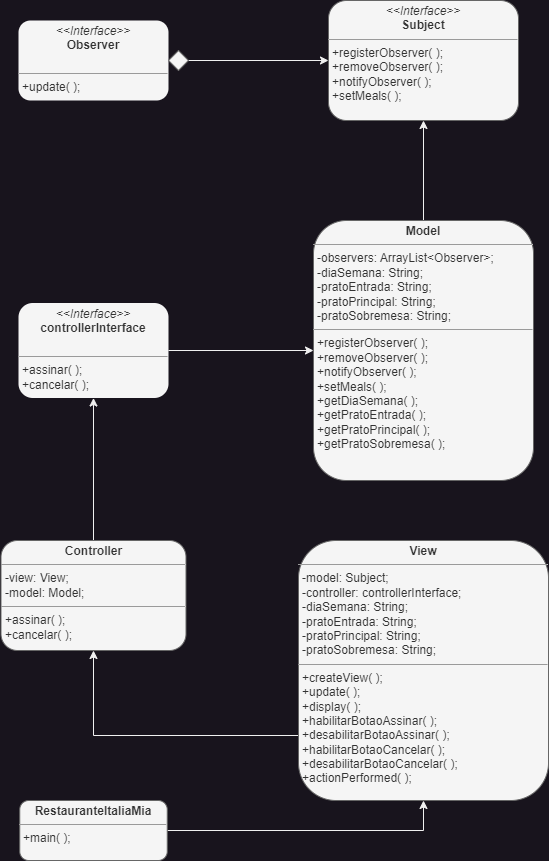

The diagram above was exported from draw.io. Its source (the exported page's mxGraphModel, read from the mxfile embedded in the PNG):
<mxGraphModel dx="839" dy="485" grid="1" gridSize="10" guides="1" tooltips="1" connect="1" arrows="1" fold="1" page="1" pageScale="1" pageWidth="827" pageHeight="1169" math="0" shadow="0">
  <root>
    <mxCell id="WIyWlLk6GJQsqaUBKTNV-0" />
    <mxCell id="WIyWlLk6GJQsqaUBKTNV-1" parent="WIyWlLk6GJQsqaUBKTNV-0" />
    <mxCell id="Kx9gWk9bv7yj2tnO-6JF-0" value="&lt;p style=&quot;margin:0px;margin-top:4px;text-align:center;&quot;&gt;&lt;i&gt;&amp;lt;&amp;lt;Interface&amp;gt;&amp;gt;&lt;/i&gt;&lt;br&gt;&lt;b&gt;Observer&lt;/b&gt;&lt;/p&gt;&lt;p style=&quot;margin:0px;margin-left:4px;&quot;&gt;&lt;br&gt;&lt;/p&gt;&lt;hr size=&quot;1&quot;&gt;&lt;p style=&quot;margin:0px;margin-left:4px;&quot;&gt;+update( );&lt;/p&gt;" style="verticalAlign=top;align=left;overflow=fill;fontSize=12;fontFamily=Helvetica;html=1;whiteSpace=wrap;fillColor=#f5f5f5;fontColor=#333333;strokeColor=none;rounded=1;" vertex="1" parent="WIyWlLk6GJQsqaUBKTNV-1">
      <mxGeometry x="110" y="160" width="150" height="80" as="geometry" />
    </mxCell>
    <mxCell id="Kx9gWk9bv7yj2tnO-6JF-1" value="&lt;p style=&quot;margin:0px;margin-top:4px;text-align:center;&quot;&gt;&lt;i&gt;&amp;lt;&amp;lt;Interface&amp;gt;&amp;gt;&lt;/i&gt;&lt;br&gt;&lt;b&gt;Subject&lt;/b&gt;&lt;/p&gt;&lt;hr size=&quot;1&quot;&gt;&lt;p style=&quot;margin:0px;margin-left:4px;&quot;&gt;&lt;/p&gt;&lt;p style=&quot;margin:0px;margin-left:4px;&quot;&gt;+registerObserver( );&lt;/p&gt;&lt;p style=&quot;margin:0px;margin-left:4px;&quot;&gt;+removeObserver( );&lt;/p&gt;&lt;p style=&quot;margin:0px;margin-left:4px;&quot;&gt;+notifyObserver( );&lt;br&gt;&lt;/p&gt;&lt;p style=&quot;margin:0px;margin-left:4px;&quot;&gt;+setMeals( );&lt;/p&gt;&lt;p style=&quot;margin:0px;margin-left:4px;&quot;&gt;&lt;br&gt;&lt;/p&gt;" style="verticalAlign=top;align=left;overflow=fill;fontSize=12;fontFamily=Helvetica;html=1;whiteSpace=wrap;fillColor=#f5f5f5;fontColor=#333333;strokeColor=#666666;rounded=1;" vertex="1" parent="WIyWlLk6GJQsqaUBKTNV-1">
      <mxGeometry x="420" y="140" width="190" height="120" as="geometry" />
    </mxCell>
    <mxCell id="Kx9gWk9bv7yj2tnO-6JF-4" style="edgeStyle=orthogonalEdgeStyle;rounded=0;orthogonalLoop=1;jettySize=auto;html=1;exitX=1;exitY=0.5;exitDx=0;exitDy=0;entryX=0;entryY=0.5;entryDx=0;entryDy=0;" edge="1" parent="WIyWlLk6GJQsqaUBKTNV-1" source="Kx9gWk9bv7yj2tnO-6JF-2" target="Kx9gWk9bv7yj2tnO-6JF-1">
      <mxGeometry relative="1" as="geometry" />
    </mxCell>
    <mxCell id="Kx9gWk9bv7yj2tnO-6JF-2" value="" style="rhombus;whiteSpace=wrap;html=1;align=left;verticalAlign=top;fillColor=#f5f5f5;fontColor=#333333;strokeColor=#666666;" vertex="1" parent="WIyWlLk6GJQsqaUBKTNV-1">
      <mxGeometry x="260" y="190" width="20" height="20" as="geometry" />
    </mxCell>
    <mxCell id="Kx9gWk9bv7yj2tnO-6JF-7" style="edgeStyle=orthogonalEdgeStyle;rounded=0;orthogonalLoop=1;jettySize=auto;html=1;exitX=0.5;exitY=0;exitDx=0;exitDy=0;entryX=0.5;entryY=1;entryDx=0;entryDy=0;strokeColor=none;dashed=1;" edge="1" parent="WIyWlLk6GJQsqaUBKTNV-1" source="Kx9gWk9bv7yj2tnO-6JF-6" target="Kx9gWk9bv7yj2tnO-6JF-1">
      <mxGeometry relative="1" as="geometry" />
    </mxCell>
    <mxCell id="Kx9gWk9bv7yj2tnO-6JF-8" style="edgeStyle=orthogonalEdgeStyle;rounded=0;orthogonalLoop=1;jettySize=auto;html=1;exitX=0.5;exitY=0;exitDx=0;exitDy=0;" edge="1" parent="WIyWlLk6GJQsqaUBKTNV-1" source="Kx9gWk9bv7yj2tnO-6JF-6">
      <mxGeometry relative="1" as="geometry">
        <mxPoint x="515" y="260" as="targetPoint" />
      </mxGeometry>
    </mxCell>
    <mxCell id="Kx9gWk9bv7yj2tnO-6JF-6" value="&lt;p style=&quot;margin:0px;margin-top:4px;text-align:center;&quot;&gt;&lt;b&gt;Model&lt;/b&gt;&lt;/p&gt;&lt;hr size=&quot;1&quot;&gt;&lt;p style=&quot;margin:0px;margin-left:4px;&quot;&gt;-observers: ArrayList&amp;lt;Observer&amp;gt;;&lt;/p&gt;&lt;p style=&quot;margin:0px;margin-left:4px;&quot;&gt;-diaSemana: String;&lt;/p&gt;&lt;p style=&quot;margin:0px;margin-left:4px;&quot;&gt;-pratoEntrada: String;&lt;br&gt;&lt;/p&gt;&lt;p style=&quot;margin:0px;margin-left:4px;&quot;&gt;-pratoPrincipal: String;&lt;br&gt;&lt;/p&gt;&lt;p style=&quot;margin:0px;margin-left:4px;&quot;&gt;-pratoSobremesa: String;&lt;br&gt;&lt;/p&gt;&lt;hr size=&quot;1&quot;&gt;&lt;p style=&quot;margin: 0px 0px 0px 4px;&quot;&gt;+registerObserver( );&lt;/p&gt;&lt;p style=&quot;margin: 0px 0px 0px 4px;&quot;&gt;+removeObserver( );&lt;/p&gt;&lt;p style=&quot;margin: 0px 0px 0px 4px;&quot;&gt;+notifyObserver( );&lt;br&gt;&lt;/p&gt;&lt;p style=&quot;margin: 0px 0px 0px 4px;&quot;&gt;+setMeals( );&lt;/p&gt;&lt;p style=&quot;margin: 0px 0px 0px 4px;&quot;&gt;+getDiaSemana( );&lt;/p&gt;&lt;p style=&quot;margin: 0px 0px 0px 4px;&quot;&gt;+getPratoEntrada( );&lt;br&gt;&lt;/p&gt;&lt;p style=&quot;margin: 0px 0px 0px 4px;&quot;&gt;+getPratoPrincipal( );&lt;br&gt;&lt;/p&gt;&lt;p style=&quot;margin: 0px 0px 0px 4px;&quot;&gt;+getPratoSobremesa( );&lt;br&gt;&lt;/p&gt;&lt;p style=&quot;margin: 0px 0px 0px 4px;&quot;&gt;&lt;br&gt;&lt;/p&gt;" style="verticalAlign=top;align=left;overflow=fill;fontSize=12;fontFamily=Helvetica;html=1;whiteSpace=wrap;fillColor=#f5f5f5;fontColor=#333333;strokeColor=#666666;rounded=1;" vertex="1" parent="WIyWlLk6GJQsqaUBKTNV-1">
      <mxGeometry x="405" y="360" width="220" height="260" as="geometry" />
    </mxCell>
    <mxCell id="Kx9gWk9bv7yj2tnO-6JF-10" style="edgeStyle=orthogonalEdgeStyle;rounded=0;orthogonalLoop=1;jettySize=auto;html=1;exitX=1;exitY=0.5;exitDx=0;exitDy=0;entryX=0;entryY=0.5;entryDx=0;entryDy=0;" edge="1" parent="WIyWlLk6GJQsqaUBKTNV-1" source="Kx9gWk9bv7yj2tnO-6JF-9" target="Kx9gWk9bv7yj2tnO-6JF-6">
      <mxGeometry relative="1" as="geometry" />
    </mxCell>
    <mxCell id="Kx9gWk9bv7yj2tnO-6JF-9" value="&lt;p style=&quot;margin:0px;margin-top:4px;text-align:center;&quot;&gt;&lt;i&gt;&amp;lt;&amp;lt;Interface&amp;gt;&amp;gt;&lt;/i&gt;&lt;br&gt;&lt;b&gt;controllerInterface&lt;/b&gt;&lt;/p&gt;&lt;p style=&quot;margin:0px;margin-left:4px;&quot;&gt;&lt;br&gt;&lt;/p&gt;&lt;hr size=&quot;1&quot;&gt;&lt;p style=&quot;margin:0px;margin-left:4px;&quot;&gt;+assinar( );&lt;/p&gt;&lt;p style=&quot;margin:0px;margin-left:4px;&quot;&gt;+cancelar( );&lt;/p&gt;" style="verticalAlign=top;align=left;overflow=fill;fontSize=12;fontFamily=Helvetica;html=1;whiteSpace=wrap;fillColor=#f5f5f5;fontColor=#333333;strokeColor=none;rounded=1;" vertex="1" parent="WIyWlLk6GJQsqaUBKTNV-1">
      <mxGeometry x="110" y="442.5" width="150" height="95" as="geometry" />
    </mxCell>
    <mxCell id="Kx9gWk9bv7yj2tnO-6JF-12" style="edgeStyle=orthogonalEdgeStyle;rounded=0;orthogonalLoop=1;jettySize=auto;html=1;exitX=0.5;exitY=0;exitDx=0;exitDy=0;entryX=0.5;entryY=1;entryDx=0;entryDy=0;" edge="1" parent="WIyWlLk6GJQsqaUBKTNV-1" source="Kx9gWk9bv7yj2tnO-6JF-11" target="Kx9gWk9bv7yj2tnO-6JF-9">
      <mxGeometry relative="1" as="geometry" />
    </mxCell>
    <mxCell id="Kx9gWk9bv7yj2tnO-6JF-11" value="&lt;p style=&quot;margin:0px;margin-top:4px;text-align:center;&quot;&gt;&lt;b&gt;Controller&lt;/b&gt;&lt;/p&gt;&lt;hr size=&quot;1&quot;&gt;&lt;p style=&quot;margin:0px;margin-left:4px;&quot;&gt;-view: View;&lt;/p&gt;&lt;p style=&quot;margin:0px;margin-left:4px;&quot;&gt;-model: Model;&lt;/p&gt;&lt;hr size=&quot;1&quot;&gt;&lt;p style=&quot;margin: 0px 0px 0px 4px;&quot;&gt;+assinar( );&lt;/p&gt;&lt;p style=&quot;margin: 0px 0px 0px 4px;&quot;&gt;+cancelar( );&lt;/p&gt;" style="verticalAlign=top;align=left;overflow=fill;fontSize=12;fontFamily=Helvetica;html=1;whiteSpace=wrap;fillColor=#f5f5f5;fontColor=#333333;strokeColor=#666666;rounded=1;" vertex="1" parent="WIyWlLk6GJQsqaUBKTNV-1">
      <mxGeometry x="92.5" y="680" width="185" height="110" as="geometry" />
    </mxCell>
    <mxCell id="Kx9gWk9bv7yj2tnO-6JF-14" style="edgeStyle=orthogonalEdgeStyle;rounded=0;orthogonalLoop=1;jettySize=auto;html=1;exitX=0;exitY=0.75;exitDx=0;exitDy=0;entryX=0.5;entryY=1;entryDx=0;entryDy=0;" edge="1" parent="WIyWlLk6GJQsqaUBKTNV-1" source="Kx9gWk9bv7yj2tnO-6JF-13" target="Kx9gWk9bv7yj2tnO-6JF-11">
      <mxGeometry relative="1" as="geometry" />
    </mxCell>
    <mxCell id="Kx9gWk9bv7yj2tnO-6JF-13" value="&lt;p style=&quot;margin:0px;margin-top:4px;text-align:center;&quot;&gt;&lt;b&gt;View&lt;/b&gt;&lt;/p&gt;&lt;hr size=&quot;1&quot;&gt;&lt;p style=&quot;margin:0px;margin-left:4px;&quot;&gt;-model: Subject;&lt;/p&gt;&lt;p style=&quot;margin:0px;margin-left:4px;&quot;&gt;-controller: controllerInterface;&lt;/p&gt;&lt;p style=&quot;margin:0px;margin-left:4px;&quot;&gt;-diaSemana: String;&lt;/p&gt;&lt;p style=&quot;margin: 0px 0px 0px 4px;&quot;&gt;-pratoEntrada: String;&lt;br&gt;&lt;/p&gt;&lt;p style=&quot;margin: 0px 0px 0px 4px;&quot;&gt;-pratoPrincipal: String;&lt;br&gt;&lt;/p&gt;&lt;p style=&quot;margin: 0px 0px 0px 4px;&quot;&gt;-pratoSobremesa: String;&lt;/p&gt;&lt;hr size=&quot;1&quot;&gt;&lt;p style=&quot;margin: 0px 0px 0px 4px;&quot;&gt;+createView( );&lt;/p&gt;&lt;p style=&quot;margin: 0px 0px 0px 4px;&quot;&gt;+update( );&lt;/p&gt;&lt;p style=&quot;margin: 0px 0px 0px 4px;&quot;&gt;+display( );&lt;/p&gt;&lt;p style=&quot;margin: 0px 0px 0px 4px;&quot;&gt;+habilitarBotaoAssinar( );&lt;br&gt;&lt;/p&gt;&lt;p style=&quot;margin: 0px 0px 0px 4px;&quot;&gt;+desabilitarBotaoAssinar( );&lt;br&gt;&lt;/p&gt;&lt;p style=&quot;margin: 0px 0px 0px 4px;&quot;&gt;+habilitarBotaoCancelar( );&lt;br&gt;&lt;/p&gt;&lt;p style=&quot;margin: 0px 0px 0px 4px;&quot;&gt;+desabilitarBotaoCancelar( );&lt;br&gt;&lt;/p&gt;&lt;p style=&quot;margin: 0px 0px 0px 4px;&quot;&gt;+actionPerformed( );&lt;br&gt;&lt;/p&gt;&lt;p style=&quot;margin: 0px 0px 0px 4px;&quot;&gt;&lt;br&gt;&lt;/p&gt;" style="verticalAlign=top;align=left;overflow=fill;fontSize=12;fontFamily=Helvetica;html=1;whiteSpace=wrap;fillColor=#f5f5f5;fontColor=#333333;strokeColor=#666666;rounded=1;" vertex="1" parent="WIyWlLk6GJQsqaUBKTNV-1">
      <mxGeometry x="390" y="680" width="250" height="260" as="geometry" />
    </mxCell>
    <mxCell id="Kx9gWk9bv7yj2tnO-6JF-16" style="edgeStyle=orthogonalEdgeStyle;rounded=0;orthogonalLoop=1;jettySize=auto;html=1;exitX=1;exitY=0.5;exitDx=0;exitDy=0;entryX=0.5;entryY=1;entryDx=0;entryDy=0;" edge="1" parent="WIyWlLk6GJQsqaUBKTNV-1" source="Kx9gWk9bv7yj2tnO-6JF-15" target="Kx9gWk9bv7yj2tnO-6JF-13">
      <mxGeometry relative="1" as="geometry" />
    </mxCell>
    <mxCell id="Kx9gWk9bv7yj2tnO-6JF-15" value="&lt;p style=&quot;margin:0px;margin-top:4px;text-align:center;&quot;&gt;&lt;b&gt;RestauranteItaliaMia&lt;/b&gt;&lt;/p&gt;&lt;hr size=&quot;1&quot;&gt;&lt;p style=&quot;margin: 0px 0px 0px 4px;&quot;&gt;+main( );&lt;/p&gt;" style="verticalAlign=top;align=left;overflow=fill;fontSize=12;fontFamily=Helvetica;html=1;whiteSpace=wrap;fillColor=#f5f5f5;fontColor=#333333;strokeColor=#666666;rounded=1;" vertex="1" parent="WIyWlLk6GJQsqaUBKTNV-1">
      <mxGeometry x="111.25" y="940" width="147.5" height="60" as="geometry" />
    </mxCell>
  </root>
</mxGraphModel>